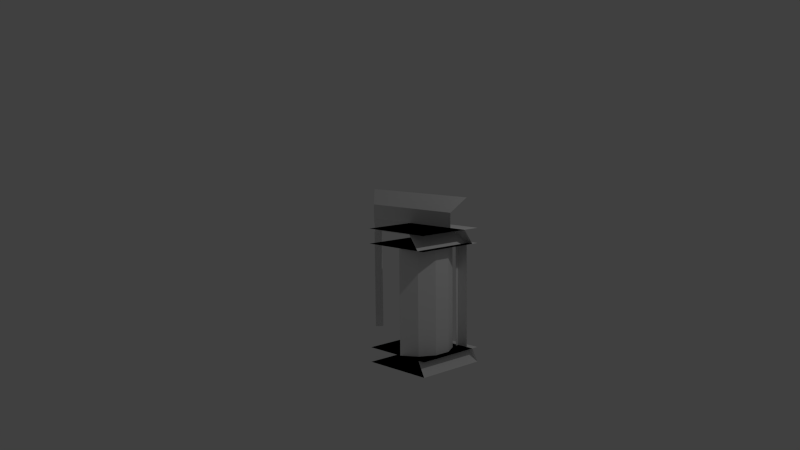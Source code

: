 # Source: battery.blend  (saved by Blender 2.69.0; exported with 4.5.12 LTS)
import bpy
from mathutils import Matrix  # noqa: F401  (used for matrix-valued properties, if any)

bpy.ops.wm.read_factory_settings(use_empty=True)
scene = bpy.context.scene
scene.name = 'Scene'

# ---- collections
col_collection_1 = bpy.data.collections.new('Collection 1'); scene.collection.children.link(col_collection_1)

# ---- materials (node trees are filled in below, after node groups)
mat_material = bpy.data.materials.new('Material')
mat_material.alpha_threshold = 0.0
mat_material.use_transparent_shadow = False
mat_material.roughness = 0.5
mat_material.line_color = (0.0, 0.0, 0.0, 1.0)
mat_material_001 = bpy.data.materials.new('Material.001')
mat_material_001.alpha_threshold = 0.0
mat_material_001.use_transparent_shadow = False
mat_material_001.roughness = 0.5
mat_material_001.line_color = (0.0, 0.0, 0.0, 1.0)
mat_material_002 = bpy.data.materials.new('Material.002')
mat_material_002.alpha_threshold = 0.0
mat_material_002.use_transparent_shadow = False
mat_material_002.roughness = 0.5
mat_material_002.line_color = (0.0, 0.0, 0.0, 1.0)

# ---- material node trees

# ---- world
world_world = bpy.data.worlds.new('World'); scene.world = world_world
world_world.color = (0.05088, 0.05088, 0.05088)
world_world.use_sun_shadow = False
world_world.sun_shadow_jitter_overblur = 0.0
world_world.cycles.sampling_method = 'MANUAL'
world_world.cycles.sample_map_resolution = 256

# ---- cameras
cam_camera = bpy.data.cameras.new('Camera')
cam_camera.clip_end = 100.0
cam_camera.lens = 35.0
cam_camera.sensor_width = 32.0
cam_camera.sensor_height = 18.0
cam_camera.ortho_scale = 7.314
cam_camera.dof.focus_distance = 0.0
cam_camera.dof.aperture_fstop = 128.0

# ---- lights
light_lamp = bpy.data.lights.new('Lamp', 'POINT')
light_lamp.transmission_factor = 0.0
light_lamp.cutoff_distance = 30.0
light_lamp.energy = 100.0
light_lamp.shadow_buffer_clip_start = 1.001
light_lamp.shadow_soft_size = 0.1
light_lamp.shadow_maximum_resolution = 0.006
light_lamp.use_absolute_resolution = True
light_lamp.cycles.use_multiple_importance_sampling = False

# ---- meshes
me_cube_011 = bpy.data.meshes.new('Cube.011')
me_cube_011.from_pydata([(0.3335, 0.8847, 0.2), (0.3335, 0.8847, 1.6), (0.5665, 0.8847, 0.2), (0.5665, 0.8847, 1.6), (0.7682, 0.7682, 0.2), (0.7682, 0.7682, 1.6), (0.8847, 0.5665, 0.2), (0.8847, 0.5665, 1.6), (0.8847, 0.3335, 0.2), (0.8847, 0.3335, 1.6), (0.7682, 0.1318, 0.2), (0.7682, 0.1318, 1.6), (0.5665, -9.904e-08, 0.2), (0.5665, -9.904e-08, 1.6), (9.904e-08, 0.5665, 0.2), (9.904e-08, 0.5665, 1.6), (0.1318, 0.7682, 0.2), (0.1318, 0.7682, 1.6)], [], [(0, 1, 3, 2), (2, 3, 5, 4), (4, 5, 7, 6), (6, 7, 9, 8), (8, 9, 11, 10), (10, 11, 13, 12), (14, 15, 17, 16), (16, 17, 1, 0)])
_uv = me_cube_011.uv_layers.new(name='UVMap')
_uv.uv.foreach_set('vector', [0.0625, 7.276e-12, 0.0625, 0.625, 0.0, 0.625, 0.0, -7.276e-12, 0.0625, 7.276e-12, 0.0625, 0.625, 0.0, 0.625, 0.0, -7.276e-12, 0.0625, 7.276e-12, 0.0625, 0.625, 0.0, 0.625, 0.0, -7.276e-12, 0.0625, 7.276e-12, 0.0625, 0.625, 0.0, 0.625, 0.0, -7.276e-12, 0.0625, 7.276e-12, 0.0625, 0.625, 0.0, 0.625, 0.0, -7.276e-12, 0.0625, 7.276e-12, 0.0625, 0.625, 0.0, 0.625, 0.0, -7.276e-12, 0.0625, 7.276e-12, 0.0625, 0.625, 0.0, 0.625, 0.0, -7.276e-12, 0.0625, 7.276e-12, 0.0625, 0.625, 0.0, 0.625, 0.0, -7.276e-12])
me_cube_011.materials.append(None)
me_cube_011.use_remesh_preserve_volume = False
me_cube_011.use_remesh_preserve_attributes = False
me_cube_011.use_mirror_vertex_groups = False
me_cube_011.update()
me_cube_010 = bpy.data.meshes.new('Cube.010')
me_cube_010.from_pydata([(1.49e-07, 2.682e-07, 1.8), (4.331e-07, 1.0, 1.8), (1.0, -6.557e-08, 1.8), (1.0, 1.0, 1.8), (1.49e-07, 2.682e-07, 1.6), (4.331e-07, 1.0, 1.6), (1.0, -6.557e-08, 1.6), (1.0, 1.0, 1.6)], [], [(0, 2, 3, 1), (4, 6, 7, 5)])
_uv = me_cube_010.uv_layers.new(name='UVMap')
_uv.uv.foreach_set('vector', [0.5, 0.5, 0.0, 0.5, 2.086e-07, 0.0, 0.5, 0.0, 0.5, 0.5, 0.0, 0.5, 2.086e-07, 0.0, 0.5, 0.0])
me_cube_010.materials.append(mat_material)
me_cube_010.use_remesh_preserve_volume = False
me_cube_010.use_remesh_preserve_attributes = False
me_cube_010.use_mirror_vertex_groups = False
me_cube_010.update()
me_cube_002 = bpy.data.meshes.new('Cube.002')
me_cube_002.from_pydata([(0.9, -2.575e-07, 1.6), (0.9, 0.9, 1.6), (4.363e-07, 0.9, 1.6), (1.49e-07, 2.682e-07, 1.8), (4.331e-07, 0.75, 1.8), (0.75, -6.557e-08, 1.8), (0.75, 0.75, 1.8), (1.49e-07, 2.682e-07, 1.6)], [], [(6, 5, 0, 1), (2, 4, 6, 1), (3, 5, 6, 4), (1, 0, 7, 2)])
_uv = me_cube_002.uv_layers.new(name='UVMap')
_uv.uv.foreach_set('vector', [0.25, 0.918, 0.25, 0.5, 0.3906, 0.5, 0.3906, 1.0, 0.3906, 0.5, 0.25, 0.5, 0.25, 0.08203, 0.3906, 0.0, 0.418, 0.5, 0.0, 0.5, 0.0, 0.08203, 0.418, 0.08203, 0.5, 0.5, 0.0, 0.5, 0.0, 0.0, 0.5, 0.0])
me_cube_002.materials.append(mat_material)
me_cube_002.use_remesh_preserve_volume = False
me_cube_002.use_remesh_preserve_attributes = False
me_cube_002.use_mirror_vertex_groups = False
me_cube_002.update()
me_cube_007 = bpy.data.meshes.new('Cube.007')
me_cube_007.from_pydata([(1.0, -2.575e-07, 0.2), (1.0, 0.9, 0.2), (4.363e-07, 0.9, 0.2), (1.49e-07, 2.682e-07, -1.49e-08), (4.55e-07, 1.0, -1.49e-08), (1.0, -8.742e-08, -1.49e-08), (1.0, 1.0, -1.49e-08), (1.49e-07, 2.682e-07, 0.2)], [], [(0, 1, 2, 7), (6, 5, 3, 4), (1, 6, 4, 2)])
_uv = me_cube_007.uv_layers.new(name='UVMap')
_uv.uv.foreach_set('vector', [0.5, 4.752e-05, 0.5, 0.45, 9.509e-05, 0.45, 9.485e-05, 9.548e-05, 2.98e-08, 0.5, -2.98e-08, -7.451e-09, 0.5, 7.451e-09, 0.5, 0.5, 0.1406, 1.0, 0.0, 1.0, 0.0, 0.5, 0.1406, 0.5])
me_cube_007.materials.append(mat_material)
me_cube_007.use_remesh_preserve_volume = False
me_cube_007.use_remesh_preserve_attributes = False
me_cube_007.use_mirror_vertex_groups = False
me_cube_007.update()
me_cube_006 = bpy.data.meshes.new('Cube.006')
me_cube_006.from_pydata([(1.0, 1.0, 0.2), (1.49e-07, 2.682e-07, -1.49e-08), (4.55e-07, 1.0, -1.49e-08), (1.0, -8.742e-08, -1.49e-08), (1.0, 1.0, -1.49e-08), (1.0, -8.742e-08, 0.2), (4.55e-07, 1.0, 0.2), (1.49e-07, 2.682e-07, 0.2)], [], [(4, 3, 1, 2), (0, 5, 7, 6)])
_uv = me_cube_006.uv_layers.new(name='UVMap')
_uv.uv.foreach_set('vector', [0.497, 0.497, -1.037e-07, 0.497, 1.037e-07, -8.146e-08, 0.497, 8.146e-08, 0.497, 0.497, -1.037e-07, 0.497, 1.037e-07, -8.146e-08, 0.497, 8.146e-08])
me_cube_006.materials.append(mat_material)
me_cube_006.use_remesh_preserve_volume = False
me_cube_006.use_remesh_preserve_attributes = False
me_cube_006.use_mirror_vertex_groups = False
me_cube_006.update()
me_cube_001 = bpy.data.meshes.new('Cube.001')
me_cube_001.from_pydata([(0.9, -2.575e-07, 0.2), (0.9, 0.9, 0.2), (4.363e-07, 0.9, 0.2), (1.49e-07, 2.682e-07, -1.49e-08), (4.55e-07, 1.0, -1.49e-08), (1.0, -8.742e-08, -1.49e-08), (1.0, 1.0, -1.49e-08), (1.49e-07, 2.682e-07, 0.2)], [], [(0, 5, 6, 1), (6, 4, 2, 1), (6, 5, 3, 4), (1, 2, 7, 0)])
_uv = me_cube_001.uv_layers.new(name='UVMap')
_uv.uv.foreach_set('vector', [0.0, 0.5, 0.1406, 0.5, 0.1406, 1.0, 0.0, 0.918, 0.1406, 0.0, 0.1406, 0.5, 0.0, 0.5, 0.0, 0.08203, 2.059e-08, 2.235e-08, 0.5, -1.863e-08, 0.5, 0.5, -2.059e-08, 0.5, 0.0, 0.918, 0.0, 0.5, 0.0, 0.0, 0.0, 0.0])
me_cube_001.materials.append(mat_material)
me_cube_001.use_remesh_preserve_volume = False
me_cube_001.use_remesh_preserve_attributes = False
me_cube_001.use_mirror_vertex_groups = False
me_cube_001.update()
me_cube_003 = bpy.data.meshes.new('Cube.003')
me_cube_003.from_pydata([(0.9, 0.9, 1.6), (0.75, 0.75, 1.8), (0.9, 0.9, 2.2), (0.75, 0.75, 2.0), (-0.9, 0.9, 1.6), (-0.75, 0.75, 1.8), (-0.9, 0.9, 2.2), (-0.75, 0.75, 2.0)], [], [(2, 3, 7, 6), (0, 4, 5, 1), (7, 3, 1, 5)])
_uv = me_cube_003.uv_layers.new(name='UVMap')
_uv.uv.foreach_set('vector', [0.0, 0.0, 0.1406, 0.08203, 0.1406, 0.918, 0.0, 1.0, 0.3906, 0.0, 0.3908, 0.9995, 0.25, 0.918, 0.25, 0.08203, 0.1406, 0.918, 0.1406, 0.08203, 0.25, 0.08203, 0.25, 0.918])
me_cube_003.materials.append(mat_material)
me_cube_003.materials.append(mat_material_001)
me_cube_003.use_remesh_preserve_volume = False
me_cube_003.use_remesh_preserve_attributes = False
me_cube_003.use_mirror_vertex_groups = False
me_cube_003.update()
me_cube_008 = bpy.data.meshes.new('Cube.008')
me_cube_008.from_pydata([(1.49e-07, 2.682e-07, 1.6), (4.363e-07, 0.9, 1.6), (1.49e-07, 2.682e-07, 1.8), (4.331e-07, 0.75, 1.8), (1.0, -6.557e-08, 1.8), (1.0, 0.75, 1.8), (1.0, 0.9, 1.6), (1.0, -6.557e-08, 1.6)], [], [(2, 4, 5, 3), (6, 1, 3, 5), (0, 1, 6, 7)])
_uv = me_cube_008.uv_layers.new(name='UVMap')
_uv.uv.foreach_set('vector', [0.5, 0.45, 0.0, 0.45, 0.0, 0.05, 0.5, 0.05, 0.1953, -9.994e-08, 0.1953, 0.5, 0.125, 0.5, 0.125, 4.997e-08, 0.0, 0.0, 0.45, 0.0, 0.45, 0.5, 0.0, 0.5])
me_cube_008.materials.append(mat_material)
me_cube_008.use_remesh_preserve_volume = False
me_cube_008.use_remesh_preserve_attributes = False
me_cube_008.use_mirror_vertex_groups = False
me_cube_008.update()
me_cube = bpy.data.meshes.new('Cube')
me_cube.from_pydata([(0.9, 0.9, 1.6), (0.05, 0.9, 1.6), (0.75, 0.9, 1.6), (0.05, 0.85, 1.6), (0.75, 0.85, 1.6), (0.9, 0.9, 0.2), (0.05, 0.9, 0.2), (0.75, 0.9, 0.2), (0.05, 0.85, 0.2), (0.75, 0.85, 0.2), (-0.9, 0.9, 1.6), (-4.363e-07, 0.9, 1.6), (-0.05, 0.9, 1.6), (-0.75, 0.9, 1.6), (-0.05, 0.85, 1.6), (-0.75, 0.85, 1.6), (-0.9, 0.9, 0.2), (-4.363e-07, 0.9, 0.2), (-0.05, 0.9, 0.2), (-0.75, 0.9, 0.2), (-0.05, 0.85, 0.2), (-0.75, 0.85, 0.2), (0.8, 0.8, 0.2), (-0.8, 0.8, 0.2), (0.8, 0.8, 1.6), (-0.8, 0.8, 1.6)], [], [(0, 5, 7, 2), (7, 9, 4, 2), (3, 8, 6, 1), (1, 6, 17, 11), (10, 13, 19, 16), (19, 13, 15, 21), (14, 12, 18, 20), (12, 11, 17, 18), (15, 25, 23, 21), (4, 9, 22, 24)])
_uv = me_cube.uv_layers.new(name='UVMap')
_uv.uv.foreach_set('vector', [0.1937, 0.8, 0.1937, 0.1, 0.3008, 0.1, 0.3008, 0.8, 0.3008, 0.1, 0.3365, 0.1, 0.3365, 0.8, 0.3008, 0.8, 0.3873, 0.8, 0.3873, 0.1, 0.423, 0.1, 0.423, 0.8, 0.423, 0.8, 0.423, 0.1, 0.4587, 0.1, 0.4587, 0.8, 0.1934, 0.8, 0.08633, 0.8, 0.08633, 0.1, 0.1934, 0.1, 0.08633, 0.1, 0.08633, 0.8, 0.05062, 0.8, 0.05062, 0.1, 0.5301, 0.8, 0.4944, 0.8, 0.4944, 0.1, 0.5301, 0.1, 0.4944, 0.8, 0.4587, 0.8, 0.4587, 0.1, 0.4944, 0.1, 0.05062, 0.8, 0.0001257, 0.8, 0.0001261, 0.1, 0.05062, 0.1, 0.3365, 0.8, 0.3365, 0.1, 0.387, 0.1, 0.387, 0.8])
me_cube.materials.append(mat_material_002)
me_cube.use_remesh_preserve_volume = False
me_cube.use_remesh_preserve_attributes = False
me_cube.use_mirror_vertex_groups = False
me_cube.update()

# ---- objects
ob_battery = bpy.data.objects.new('Battery', me_cube_011)
ob_capinterior = bpy.data.objects.new('CapInterior', me_cube_010)
ob_capcorner = bpy.data.objects.new('CapCorner', me_cube_002)
ob_baseedge = bpy.data.objects.new('BaseEdge', me_cube_007)
ob_baseinterior = bpy.data.objects.new('BaseInterior', me_cube_006)
ob_basecorner = bpy.data.objects.new('BaseCorner', me_cube_001)
ob_empty = bpy.data.objects.new('Empty', None)
ob_vertconnector = bpy.data.objects.new('VertConnector', me_cube_003)
ob_capedge = bpy.data.objects.new('CapEdge', me_cube_008)
ob_batterycase = bpy.data.objects.new('BatteryCase', me_cube)
ob_lamp = bpy.data.objects.new('Lamp', light_lamp)
ob_camera = bpy.data.objects.new('Camera', cam_camera)

# ---- transforms, parenting, visibility, modifiers, constraints
ob_battery.location = (0.0, 0.0, 0.0)
ob_battery.lock_rotations_4d = False
ob_battery.empty_display_type = 'ARROWS'
ob_battery.lineart.crease_threshold = 0.0
ob_capinterior.location = (0.0, 0.0, 0.0)
ob_capinterior.lock_rotations_4d = False
ob_capinterior.empty_display_type = 'ARROWS'
ob_capinterior.hide_viewport = True
ob_capinterior.lineart.crease_threshold = 0.0
ob_capcorner.location = (0.0, 0.0, 0.0)
ob_capcorner.lock_rotations_4d = False
ob_capcorner.empty_display_type = 'ARROWS'
ob_capcorner.hide_viewport = True
ob_capcorner.lineart.crease_threshold = 0.0
ob_baseedge.location = (0.0, 0.0, 0.0)
ob_baseedge.lock_rotations_4d = False
ob_baseedge.empty_display_type = 'ARROWS'
ob_baseedge.hide_viewport = True
ob_baseedge.lineart.crease_threshold = 0.0
ob_baseinterior.location = (0.0, 0.0, 0.0)
ob_baseinterior.lock_rotations_4d = False
ob_baseinterior.empty_display_type = 'ARROWS'
ob_baseinterior.hide_viewport = True
ob_baseinterior.lineart.crease_threshold = 0.0
ob_basecorner.location = (0.0, 0.0, 0.0)
ob_basecorner.lock_rotations_4d = False
ob_basecorner.empty_display_type = 'ARROWS'
ob_basecorner.hide_viewport = True
ob_basecorner.lineart.crease_threshold = 0.0
ob_empty.location = (0.0, 0.0, 0.0)
ob_empty.rotation_euler = (0.0, -0.0, 1.571)
ob_empty.empty_image_offset = (0.0, 0.0)
ob_empty.hide_viewport = True
ob_empty.lineart.crease_threshold = 0.0
ob_vertconnector.location = (0.0, 0.0, 0.0)
ob_vertconnector.lock_rotations_4d = False
ob_vertconnector.empty_display_type = 'ARROWS'
ob_vertconnector.hide_viewport = True
ob_vertconnector.lineart.crease_threshold = 0.0
ob_capedge.location = (0.0, 0.0, 0.0)
ob_capedge.lock_rotations_4d = False
ob_capedge.empty_display_type = 'ARROWS'
ob_capedge.hide_viewport = True
ob_capedge.lineart.crease_threshold = 0.0
ob_batterycase.location = (0.0, 0.0, 0.0)
ob_batterycase.lock_rotations_4d = False
ob_batterycase.empty_display_type = 'ARROWS'
ob_batterycase.hide_viewport = True
ob_batterycase.lineart.crease_threshold = 0.0
ob_lamp.location = (4.076, 1.005, 5.904)
ob_lamp.rotation_euler = (0.6503, 0.05522, 1.866)
ob_lamp.lock_rotations_4d = False
ob_lamp.empty_display_type = 'ARROWS'
ob_lamp.color = (0.0, 0.0, 0.0, 0.0)
ob_lamp.hide_viewport = True
ob_lamp.lineart.crease_threshold = 0.0
ob_camera.location = (8.55, -7.484, 3.382)
ob_camera.rotation_euler = (1.436, 0.01082, 0.8149)
ob_camera.lock_rotations_4d = False
ob_camera.empty_display_type = 'ARROWS'
ob_camera.color = (0.0, 0.0, 0.0, 0.0)
ob_camera.hide_viewport = True
ob_camera.display_type = 'WIRE'
ob_camera.lineart.crease_threshold = 0.0

# ---- collection membership
col_collection_1.objects.link(ob_battery)
col_collection_1.objects.link(ob_capinterior)
col_collection_1.objects.link(ob_capcorner)
col_collection_1.objects.link(ob_baseedge)
col_collection_1.objects.link(ob_baseinterior)
col_collection_1.objects.link(ob_basecorner)
col_collection_1.objects.link(ob_empty)
col_collection_1.objects.link(ob_vertconnector)
col_collection_1.objects.link(ob_capedge)
col_collection_1.objects.link(ob_batterycase)
col_collection_1.objects.link(ob_lamp)
col_collection_1.objects.link(ob_camera)

# ---- scene / render settings (as saved in the file)
scene.camera = ob_camera
scene.frame_start = 1; scene.frame_end = 250; scene.frame_set(1)
scene.render.engine = 'BLENDER_EEVEE_NEXT'
scene.render.image_settings.color_mode = 'RGB'
scene.render.image_settings.compression = 90
scene.render.resolution_percentage = 50
scene.render.dither_intensity = 0.0
scene.render.bake_margin = 2
scene.cycles.use_denoising = False
scene.cycles.samples = 10
scene.cycles.sampling_pattern = 'TABULATED_SOBOL'
scene.cycles.light_sampling_threshold = 0.0
scene.cycles.use_adaptive_sampling = False
scene.cycles.use_light_tree = False
scene.cycles.blur_glossy = 0.0
scene.cycles.volume_bounces = 1
scene.cycles.pixel_filter_type = 'GAUSSIAN'
scene.cycles.sample_clamp_indirect = 0.0
scene.view_settings.view_transform = 'Standard'
bpy.context.view_layer.update()
